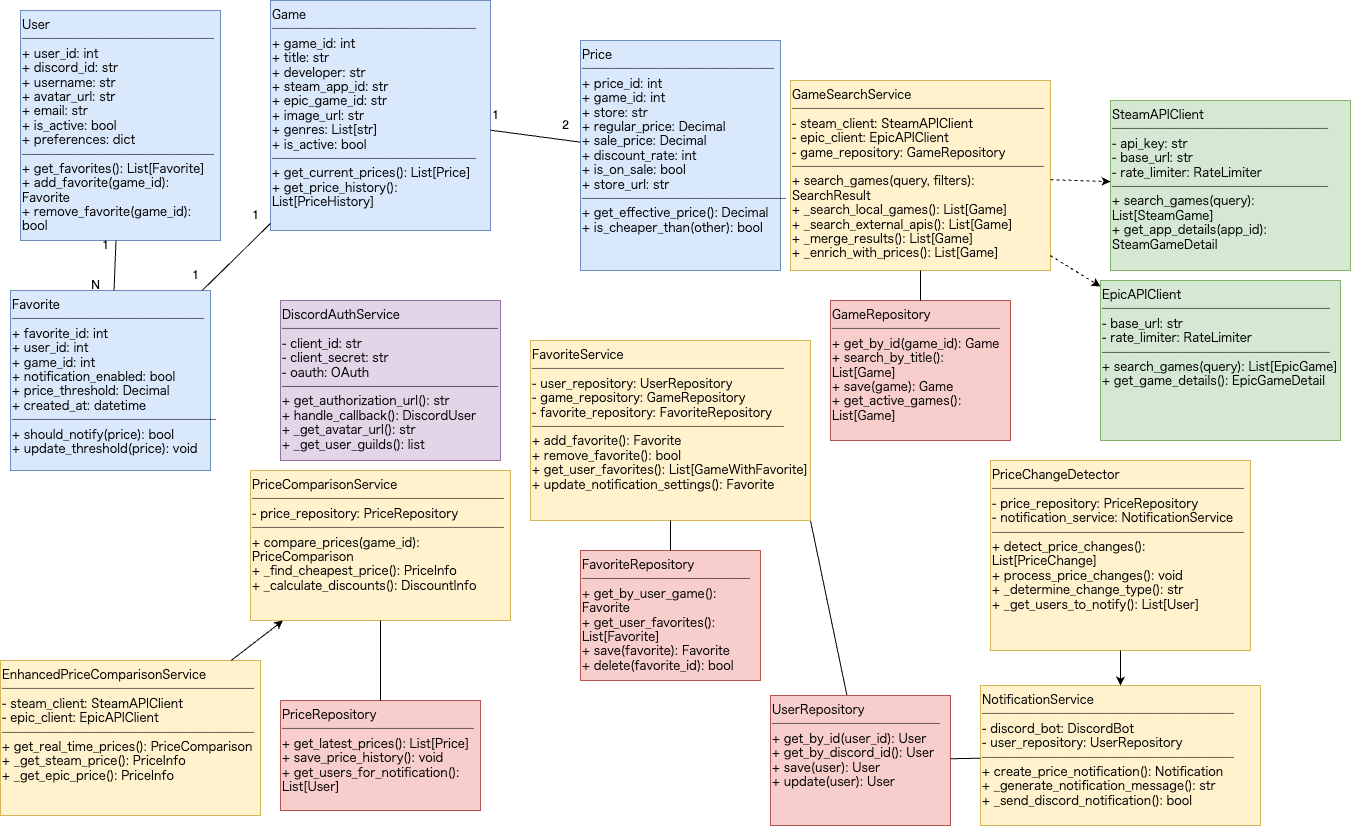

The diagram above was exported from draw.io. Its source (the exported page's mxGraphModel, read from the mxfile embedded in the PNG):
<mxGraphModel dx="532" dy="815" grid="1" gridSize="10" guides="1" tooltips="1" connect="1" arrows="1" fold="1" page="1" pageScale="1" pageWidth="1400" pageHeight="850" background="#ffffff" math="0" shadow="0">
  <root>
    <mxCell id="0" />
    <mxCell id="1" parent="0" />
    <mxCell id="user-model" value="User&lt;br&gt;────────────────&lt;br&gt;+ user_id: int&lt;br&gt;+ discord_id: str&lt;br&gt;+ username: str&lt;br&gt;+ avatar_url: str&lt;br&gt;+ email: str&lt;br&gt;+ is_active: bool&lt;br&gt;+ preferences: dict&lt;br&gt;────────────────&lt;br&gt;+ get_favorites(): List[Favorite]&lt;br&gt;+ add_favorite(game_id): Favorite&lt;br&gt;+ remove_favorite(game_id): bool" style="rounded=0;whiteSpace=wrap;html=1;fillColor=#dae8fc;strokeColor=#6c8ebf;align=left;verticalAlign=top;fontFamily=monospace;" parent="1" vertex="1">
      <mxGeometry x="50" y="10" width="200" height="230" as="geometry" />
    </mxCell>
    <mxCell id="game-model" value="Game&lt;br&gt;─────────────────&lt;br&gt;+ game_id: int&lt;br&gt;+ title: str&lt;br&gt;+ developer: str&lt;br&gt;+ steam_app_id: str&lt;br&gt;+ epic_game_id: str&lt;br&gt;+ image_url: str&lt;br&gt;+ genres: List[str]&lt;br&gt;+ is_active: bool&lt;br&gt;─────────────────&lt;br&gt;+ get_current_prices(): List[Price]&lt;br&gt;+ get_price_history(): List[PriceHistory]" style="rounded=0;whiteSpace=wrap;html=1;fillColor=#dae8fc;strokeColor=#6c8ebf;align=left;verticalAlign=top;fontFamily=monospace;" parent="1" vertex="1">
      <mxGeometry x="300" width="220" height="230" as="geometry" />
    </mxCell>
    <mxCell id="price-model" value="Price&lt;br&gt;────────────────&lt;br&gt;+ price_id: int&lt;br&gt;+ game_id: int&lt;br&gt;+ store: str&lt;br&gt;+ regular_price: Decimal&lt;br&gt;+ sale_price: Decimal&lt;br&gt;+ discount_rate: int&lt;br&gt;+ is_on_sale: bool&lt;br&gt;+ store_url: str&lt;br&gt;─────────────────&lt;br&gt;+ get_effective_price(): Decimal&lt;br&gt;+ is_cheaper_than(other): bool" style="rounded=0;whiteSpace=wrap;html=1;fillColor=#dae8fc;strokeColor=#6c8ebf;align=left;verticalAlign=top;fontFamily=monospace;" parent="1" vertex="1">
      <mxGeometry x="610" y="40" width="200" height="230" as="geometry" />
    </mxCell>
    <mxCell id="favorite-model" value="Favorite&lt;br&gt;────────────────&lt;br&gt;+ favorite_id: int&lt;br&gt;+ user_id: int&lt;br&gt;+ game_id: int&lt;br&gt;+ notification_enabled: bool&lt;br&gt;+ price_threshold: Decimal&lt;br&gt;+ created_at: datetime&lt;br&gt;─────────────────&lt;br&gt;+ should_notify(price): bool&lt;br&gt;+ update_threshold(price): void" style="rounded=0;whiteSpace=wrap;html=1;fillColor=#dae8fc;strokeColor=#6c8ebf;align=left;verticalAlign=top;fontFamily=monospace;" parent="1" vertex="1">
      <mxGeometry x="40" y="290" width="200" height="180" as="geometry" />
    </mxCell>
    <mxCell id="game-search-service" value="GameSearchService&#10;─────────────────────&#10;- steam_client: SteamAPIClient&#10;- epic_client: EpicAPIClient&#10;- game_repository: GameRepository&#10;─────────────────────&#10;+ search_games(query, filters): SearchResult&#10;+ _search_local_games(): List[Game]&#10;+ _search_external_apis(): List[Game]&#10;+ _merge_results(): List[Game]&#10;+ _enrich_with_prices(): List[Game]" style="rounded=0;whiteSpace=wrap;html=1;fillColor=#fff2cc;strokeColor=#d6b656;align=left;verticalAlign=top;fontFamily=monospace;" parent="1" vertex="1">
      <mxGeometry x="820" y="80" width="260" height="190" as="geometry" />
    </mxCell>
    <mxCell id="price-comparison-service" value="PriceComparisonService&#10;─────────────────────&#10;- price_repository: PriceRepository&#10;─────────────────────&#10;+ compare_prices(game_id): PriceComparison&#10;+ _find_cheapest_price(): PriceInfo&#10;+ _calculate_discounts(): DiscountInfo" style="rounded=0;whiteSpace=wrap;html=1;fillColor=#fff2cc;strokeColor=#d6b656;align=left;verticalAlign=top;fontFamily=monospace;" parent="1" vertex="1">
      <mxGeometry x="280" y="470" width="260" height="150" as="geometry" />
    </mxCell>
    <mxCell id="enhanced-price-service" value="EnhancedPriceComparisonService&#10;─────────────────────&#10;- steam_client: SteamAPIClient&#10;- epic_client: EpicAPIClient&#10;─────────────────────&#10;+ get_real_time_prices(): PriceComparison&#10;+ _get_steam_price(): PriceInfo&#10;+ _get_epic_price(): PriceInfo" style="rounded=0;whiteSpace=wrap;html=1;fillColor=#fff2cc;strokeColor=#d6b656;align=left;verticalAlign=top;fontFamily=monospace;" parent="1" vertex="1">
      <mxGeometry x="30" y="660" width="260" height="155" as="geometry" />
    </mxCell>
    <mxCell id="2" style="edgeStyle=none;html=1;exitX=1;exitY=1;exitDx=0;exitDy=0;endArrow=none;endFill=0;" edge="1" parent="1" source="favorite-service" target="user-repository">
      <mxGeometry relative="1" as="geometry" />
    </mxCell>
    <mxCell id="favorite-service" value="FavoriteService&#10;─────────────────────&#10;- user_repository: UserRepository&#10;- game_repository: GameRepository&#10;- favorite_repository: FavoriteRepository&#10;─────────────────────&#10;+ add_favorite(): Favorite&#10;+ remove_favorite(): bool&#10;+ get_user_favorites(): List[GameWithFavorite]&#10;+ update_notification_settings(): Favorite" style="rounded=0;whiteSpace=wrap;html=1;fillColor=#fff2cc;strokeColor=#d6b656;align=left;verticalAlign=top;fontFamily=monospace;" parent="1" vertex="1">
      <mxGeometry x="560" y="340" width="280" height="180" as="geometry" />
    </mxCell>
    <mxCell id="notification-service" value="NotificationService&#10;─────────────────────&#10;- discord_bot: DiscordBot&#10;- user_repository: UserRepository&#10;─────────────────────&#10;+ create_price_notification(): Notification&#10;+ _generate_notification_message(): str&#10;+ _send_discord_notification(): bool" style="rounded=0;whiteSpace=wrap;html=1;fillColor=#fff2cc;strokeColor=#d6b656;align=left;verticalAlign=top;fontFamily=monospace;" parent="1" vertex="1">
      <mxGeometry x="1010" y="685" width="280" height="140" as="geometry" />
    </mxCell>
    <mxCell id="steam-api-client" value="SteamAPIClient&lt;br&gt;──────────────────&lt;br&gt;- api_key: str&lt;br&gt;- base_url: str&lt;br&gt;- rate_limiter: RateLimiter&lt;br&gt;──────────────────&lt;br&gt;+ search_games(query): List[SteamGame]&lt;br&gt;+ get_app_details(app_id): SteamGameDetail" style="rounded=0;whiteSpace=wrap;html=1;fillColor=#d5e8d4;strokeColor=#82b366;align=left;verticalAlign=top;fontFamily=monospace;" parent="1" vertex="1">
      <mxGeometry x="1140" y="100" width="240" height="170" as="geometry" />
    </mxCell>
    <mxCell id="epic-api-client" value="EpicAPIClient&lt;br&gt;───────────────────&lt;br&gt;- base_url: str&lt;br&gt;- rate_limiter: RateLimiter&lt;br&gt;───────────────────&lt;br&gt;+ search_games(query): List[EpicGame]&lt;br&gt;+ get_game_details(): EpicGameDetail" style="rounded=0;whiteSpace=wrap;html=1;fillColor=#d5e8d4;strokeColor=#82b366;align=left;verticalAlign=top;fontFamily=monospace;" parent="1" vertex="1">
      <mxGeometry x="1130" y="280" width="240" height="160" as="geometry" />
    </mxCell>
    <mxCell id="user-repository" value="UserRepository&lt;br&gt;──────────────&lt;br&gt;+ get_by_id(user_id): User&lt;br&gt;+ get_by_discord_id(): User&lt;br&gt;+ save(user): User&lt;br&gt;+ update(user): User" style="rounded=0;whiteSpace=wrap;html=1;fillColor=#f8cecc;strokeColor=#b85450;align=left;verticalAlign=top;fontFamily=monospace;" parent="1" vertex="1">
      <mxGeometry x="800" y="695" width="180" height="130" as="geometry" />
    </mxCell>
    <mxCell id="game-repository" value="GameRepository&lt;br&gt;──────────────&lt;br&gt;+ get_by_id(game_id): Game&lt;br&gt;+ search_by_title(): List[Game]&lt;br&gt;+ save(game): Game&lt;br&gt;+ get_active_games(): List[Game]" style="rounded=0;whiteSpace=wrap;html=1;fillColor=#f8cecc;strokeColor=#b85450;align=left;verticalAlign=top;fontFamily=monospace;" parent="1" vertex="1">
      <mxGeometry x="860" y="300" width="180" height="140" as="geometry" />
    </mxCell>
    <mxCell id="price-repository" value="PriceRepository&lt;br&gt;────────────────&lt;br&gt;+ get_latest_prices(): List[Price]&lt;br&gt;+ save_price_history(): void&lt;br&gt;+ get_users_for_notification(): List[User]" style="rounded=0;whiteSpace=wrap;html=1;fillColor=#f8cecc;strokeColor=#b85450;align=left;verticalAlign=top;fontFamily=monospace;" parent="1" vertex="1">
      <mxGeometry x="310" y="700" width="200" height="110" as="geometry" />
    </mxCell>
    <mxCell id="favorite-repository" value="FavoriteRepository&lt;br&gt;──────────────&lt;br&gt;+ get_by_user_game(): Favorite&lt;br&gt;+ get_user_favorites(): List[Favorite]&lt;br&gt;+ save(favorite): Favorite&lt;br&gt;+ delete(favorite_id): bool" style="rounded=0;whiteSpace=wrap;html=1;fillColor=#f8cecc;strokeColor=#b85450;align=left;verticalAlign=top;fontFamily=monospace;" parent="1" vertex="1">
      <mxGeometry x="610" y="550" width="180" height="130" as="geometry" />
    </mxCell>
    <mxCell id="discord-auth-service" value="DiscordAuthService&lt;br&gt;──────────────────&lt;br&gt;- client_id: str&lt;br&gt;- client_secret: str&lt;br&gt;- oauth: OAuth&lt;br&gt;──────────────────&lt;br&gt;+ get_authorization_url(): str&lt;br&gt;+ handle_callback(): DiscordUser&lt;br&gt;+ _get_avatar_url(): str&lt;br&gt;+ _get_user_guilds(): list" style="rounded=0;whiteSpace=wrap;html=1;fillColor=#e1d5e7;strokeColor=#9673a6;align=left;verticalAlign=top;fontFamily=monospace;" parent="1" vertex="1">
      <mxGeometry x="310" y="300" width="220" height="160" as="geometry" />
    </mxCell>
    <mxCell id="price-change-detector" value="PriceChangeDetector&#10;─────────────────────&#10;- price_repository: PriceRepository&#10;- notification_service: NotificationService&#10;─────────────────────&#10;+ detect_price_changes(): List[PriceChange]&#10;+ process_price_changes(): void&#10;+ _determine_change_type(): str&#10;+ _get_users_to_notify(): List[User]" style="rounded=0;whiteSpace=wrap;html=1;fillColor=#fff2cc;strokeColor=#d6b656;align=left;verticalAlign=top;fontFamily=monospace;" parent="1" vertex="1">
      <mxGeometry x="1020" y="460" width="260" height="190" as="geometry" />
    </mxCell>
    <mxCell id="user-favorite-relation" style="endArrow=none;endFill=0;" parent="1" source="user-model" target="favorite-model" edge="1">
      <mxGeometry relative="1" as="geometry" />
    </mxCell>
    <mxCell id="game-price-relation" style="endArrow=none;endFill=0;" parent="1" source="game-model" target="price-model" edge="1">
      <mxGeometry relative="1" as="geometry" />
    </mxCell>
    <mxCell id="game-favorite-relation" style="endArrow=none;endFill=0;" parent="1" source="game-model" target="favorite-model" edge="1">
      <mxGeometry relative="1" as="geometry" />
    </mxCell>
    <mxCell id="search-service-steam" style="dashed=1;" parent="1" source="game-search-service" target="steam-api-client" edge="1">
      <mxGeometry relative="1" as="geometry" />
    </mxCell>
    <mxCell id="search-service-epic" style="dashed=1;" parent="1" source="game-search-service" target="epic-api-client" edge="1">
      <mxGeometry relative="1" as="geometry" />
    </mxCell>
    <mxCell id="enhanced-price-inheritance" parent="1" source="enhanced-price-service" target="price-comparison-service" edge="1">
      <mxGeometry relative="1" as="geometry" />
    </mxCell>
    <mxCell id="search-service-game-repo" style="endArrow=none;endFill=0;" parent="1" source="game-search-service" target="game-repository" edge="1">
      <mxGeometry relative="1" as="geometry" />
    </mxCell>
    <mxCell id="price-service-price-repo" style="endArrow=none;endFill=0;startArrow=none;startFill=0;" parent="1" source="price-comparison-service" target="price-repository" edge="1">
      <mxGeometry relative="1" as="geometry" />
    </mxCell>
    <mxCell id="favorite-service-repos" style="startArrow=none;startFill=0;endArrow=none;endFill=0;" parent="1" source="favorite-service" target="favorite-repository" edge="1">
      <mxGeometry relative="1" as="geometry" />
    </mxCell>
    <mxCell id="notification-user-repo" style="endArrow=none;endFill=0;" parent="1" source="notification-service" target="user-repository" edge="1">
      <mxGeometry relative="1" as="geometry" />
    </mxCell>
    <mxCell id="detector-notification" parent="1" source="price-change-detector" target="notification-service" edge="1">
      <mxGeometry relative="1" as="geometry" />
    </mxCell>
    <mxCell id="4" value="1" style="text;html=1;align=center;verticalAlign=middle;resizable=0;points=[];autosize=1;strokeColor=none;fillColor=none;" vertex="1" parent="1">
      <mxGeometry x="120" y="230" width="30" height="30" as="geometry" />
    </mxCell>
    <mxCell id="5" value="N" style="text;html=1;align=center;verticalAlign=middle;resizable=0;points=[];autosize=1;strokeColor=none;fillColor=none;" vertex="1" parent="1">
      <mxGeometry x="110" y="270" width="30" height="30" as="geometry" />
    </mxCell>
    <mxCell id="6" value="1" style="text;html=1;align=center;verticalAlign=middle;resizable=0;points=[];autosize=1;strokeColor=none;fillColor=none;" vertex="1" parent="1">
      <mxGeometry x="270" y="200" width="30" height="30" as="geometry" />
    </mxCell>
    <mxCell id="7" value="1" style="text;html=1;align=center;verticalAlign=middle;resizable=0;points=[];autosize=1;strokeColor=none;fillColor=none;" vertex="1" parent="1">
      <mxGeometry x="210" y="260" width="30" height="30" as="geometry" />
    </mxCell>
    <mxCell id="8" value="1" style="text;html=1;align=center;verticalAlign=middle;resizable=0;points=[];autosize=1;strokeColor=none;fillColor=none;" vertex="1" parent="1">
      <mxGeometry x="510" y="100" width="30" height="30" as="geometry" />
    </mxCell>
    <mxCell id="9" value="2" style="text;html=1;align=center;verticalAlign=middle;resizable=0;points=[];autosize=1;strokeColor=none;fillColor=none;" vertex="1" parent="1">
      <mxGeometry x="580" y="110" width="30" height="30" as="geometry" />
    </mxCell>
  </root>
</mxGraphModel>